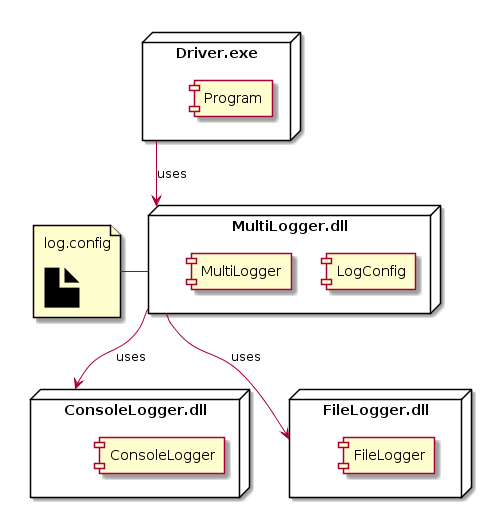

The diagram above was rendered by PlantUML. Its source (embedded in the PNG):
@startuml
node "Driver.exe" {
    [Program]
} 
node "ConsoleLogger.dll" {
    [ConsoleLogger]
}
node "MultiLogger.dll" {
    [LogConfig]
    [MultiLogger]
} 
node "FileLogger.dll" {
    [FileLogger]
} 
file bar [
        log.config
 
        <size:60><&file></size>
    ]
Driver.exe --> MultiLogger.dll : uses
MultiLogger.dll --> ConsoleLogger.dll :uses
MultiLogger.dll --> FileLogger.dll :uses
MultiLogger.dll -left- bar
@enduml